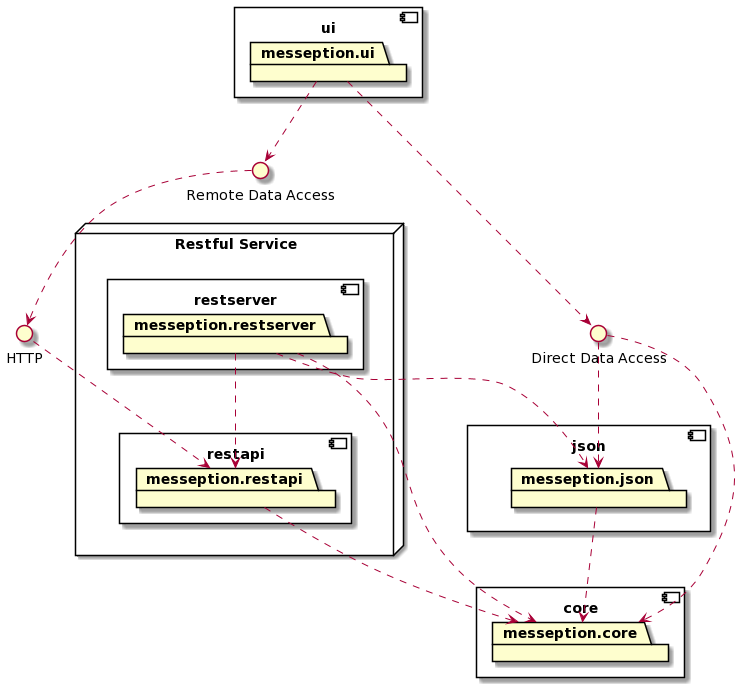

The diagram above was rendered by PlantUML. Its source (embedded in the PNG):
@startuml
together {
    component json {
        package messeption.json
    }
    
    component core {
        package messeption.core
    }
}

messeption.json .down.> messeption.core

component ui {
    package messeption.ui
}

interface "Remote Data Access" as RDA
interface "Direct Data Access" as DDA
interface HTTP

messeption.ui ..> DDA
messeption.ui ..> RDA
RDA ..> HTTP
DDA ..> messeption.core
DDA ..> messeption.json


node "Restful Service" as rest {
    component restapi {
        package messeption.restapi
    }
    component restserver {
        package messeption.restserver
    }

}

HTTP ..> messeption.restapi
rest .[hidden]down.> json

messeption.restapi ..> messeption.core

messeption.restserver ..> messeption.core
messeption.restserver .down.> messeption.json
messeption.restserver ..> messeption.restapi
@enduml